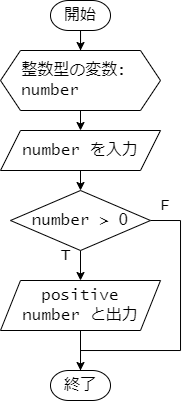

The diagram above was exported from draw.io. Its source (the exported page's mxGraphModel, read from the mxfile embedded in the PNG):
<mxGraphModel dx="503" dy="293" grid="1" gridSize="10" guides="1" tooltips="1" connect="1" arrows="1" fold="1" page="1" pageScale="1" pageWidth="827" pageHeight="1169" math="0" shadow="0">
  <root>
    <mxCell id="0" />
    <mxCell id="1" parent="0" />
    <mxCell id="pVN_MYcQnDMDJ0AVKaPc-9" style="edgeStyle=orthogonalEdgeStyle;rounded=0;orthogonalLoop=1;jettySize=auto;html=1;exitX=0.5;exitY=1;exitDx=0;exitDy=0;entryX=0.5;entryY=0;entryDx=0;entryDy=0;" edge="1" parent="1" source="pVN_MYcQnDMDJ0AVKaPc-1" target="pVN_MYcQnDMDJ0AVKaPc-2">
      <mxGeometry relative="1" as="geometry" />
    </mxCell>
    <mxCell id="pVN_MYcQnDMDJ0AVKaPc-1" value="&amp;nbsp; 整数型の変数:&lt;br&gt;&amp;nbsp; number" style="shape=hexagon;perimeter=hexagonPerimeter2;whiteSpace=wrap;html=1;fixedSize=1;fontSize=16;fontFamily=Lucida Console;align=left;" vertex="1" parent="1">
      <mxGeometry x="200" y="120" width="160" height="60" as="geometry" />
    </mxCell>
    <mxCell id="pVN_MYcQnDMDJ0AVKaPc-11" style="edgeStyle=orthogonalEdgeStyle;rounded=0;orthogonalLoop=1;jettySize=auto;html=1;exitX=0.5;exitY=1;exitDx=0;exitDy=0;entryX=0.5;entryY=0;entryDx=0;entryDy=0;" edge="1" parent="1" source="pVN_MYcQnDMDJ0AVKaPc-2" target="pVN_MYcQnDMDJ0AVKaPc-3">
      <mxGeometry relative="1" as="geometry" />
    </mxCell>
    <mxCell id="pVN_MYcQnDMDJ0AVKaPc-2" value="number を入力" style="shape=parallelogram;perimeter=parallelogramPerimeter;whiteSpace=wrap;html=1;fixedSize=1;fontSize=16;fontFamily=Lucida Console;" vertex="1" parent="1">
      <mxGeometry x="200" y="200" width="160" height="40" as="geometry" />
    </mxCell>
    <mxCell id="pVN_MYcQnDMDJ0AVKaPc-15" style="edgeStyle=orthogonalEdgeStyle;rounded=0;orthogonalLoop=1;jettySize=auto;html=1;exitX=1;exitY=0.5;exitDx=0;exitDy=0;" edge="1" parent="1" source="pVN_MYcQnDMDJ0AVKaPc-3">
      <mxGeometry relative="1" as="geometry">
        <mxPoint x="280" y="450" as="targetPoint" />
        <Array as="points">
          <mxPoint x="380" y="290" />
          <mxPoint x="380" y="420" />
          <mxPoint x="280" y="420" />
        </Array>
      </mxGeometry>
    </mxCell>
    <mxCell id="pVN_MYcQnDMDJ0AVKaPc-21" style="edgeStyle=orthogonalEdgeStyle;rounded=0;orthogonalLoop=1;jettySize=auto;html=1;exitX=0.5;exitY=1;exitDx=0;exitDy=0;entryX=0.5;entryY=0;entryDx=0;entryDy=0;" edge="1" parent="1" source="pVN_MYcQnDMDJ0AVKaPc-3" target="pVN_MYcQnDMDJ0AVKaPc-19">
      <mxGeometry relative="1" as="geometry" />
    </mxCell>
    <mxCell id="pVN_MYcQnDMDJ0AVKaPc-3" value="number &amp;gt; 0" style="rhombus;whiteSpace=wrap;html=1;fontSize=16;fontFamily=Lucida Console;" vertex="1" parent="1">
      <mxGeometry x="210" y="260" width="140" height="60" as="geometry" />
    </mxCell>
    <mxCell id="pVN_MYcQnDMDJ0AVKaPc-8" style="edgeStyle=orthogonalEdgeStyle;rounded=0;orthogonalLoop=1;jettySize=auto;html=1;exitX=0.5;exitY=1;exitDx=0;exitDy=0;exitPerimeter=0;" edge="1" parent="1" source="pVN_MYcQnDMDJ0AVKaPc-5" target="pVN_MYcQnDMDJ0AVKaPc-1">
      <mxGeometry relative="1" as="geometry" />
    </mxCell>
    <mxCell id="pVN_MYcQnDMDJ0AVKaPc-5" value="開始" style="strokeWidth=1;html=1;shape=mxgraph.flowchart.terminator;whiteSpace=wrap;fontSize=16;fontFamily=Lucida Console;" vertex="1" parent="1">
      <mxGeometry x="250" y="70" width="60" height="30" as="geometry" />
    </mxCell>
    <mxCell id="pVN_MYcQnDMDJ0AVKaPc-6" value="終了" style="strokeWidth=1;html=1;shape=mxgraph.flowchart.terminator;whiteSpace=wrap;fontSize=16;fontFamily=Lucida Console;" vertex="1" parent="1">
      <mxGeometry x="250" y="440" width="60" height="30" as="geometry" />
    </mxCell>
    <mxCell id="pVN_MYcQnDMDJ0AVKaPc-16" value="T" style="text;html=1;align=center;verticalAlign=middle;resizable=0;points=[];autosize=1;strokeColor=none;fillColor=none;fontSize=16;fontFamily=Lucida Console;" vertex="1" parent="1">
      <mxGeometry x="250" y="310" width="30" height="30" as="geometry" />
    </mxCell>
    <mxCell id="pVN_MYcQnDMDJ0AVKaPc-17" value="F" style="text;html=1;align=center;verticalAlign=middle;resizable=0;points=[];autosize=1;strokeColor=none;fillColor=none;fontSize=16;fontFamily=Lucida Console;" vertex="1" parent="1">
      <mxGeometry x="350" y="260" width="30" height="30" as="geometry" />
    </mxCell>
    <mxCell id="pVN_MYcQnDMDJ0AVKaPc-20" value="" style="edgeStyle=orthogonalEdgeStyle;rounded=0;orthogonalLoop=1;jettySize=auto;html=1;" edge="1" parent="1" source="pVN_MYcQnDMDJ0AVKaPc-19" target="pVN_MYcQnDMDJ0AVKaPc-6">
      <mxGeometry relative="1" as="geometry" />
    </mxCell>
    <mxCell id="pVN_MYcQnDMDJ0AVKaPc-19" value="positive &lt;br&gt;number と出力" style="shape=parallelogram;perimeter=parallelogramPerimeter;whiteSpace=wrap;html=1;fixedSize=1;fontSize=16;fontFamily=Lucida Console;" vertex="1" parent="1">
      <mxGeometry x="200" y="350" width="160" height="50" as="geometry" />
    </mxCell>
  </root>
</mxGraphModel>